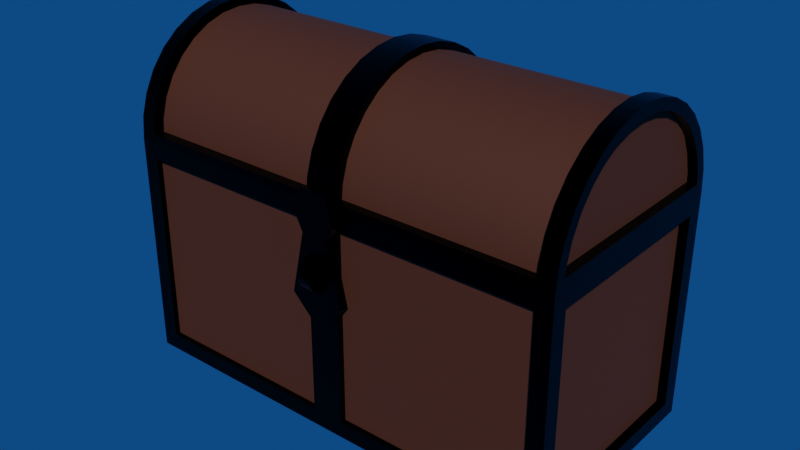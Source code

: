 # Source: Chester.blend  (saved by Blender 4.2.66; exported with 4.5.12 LTS)
import bpy
from mathutils import Matrix  # noqa: F401  (used for matrix-valued properties, if any)

bpy.ops.wm.read_factory_settings(use_empty=True)
scene = bpy.context.scene
scene.name = 'Scene'

# ---- collections
col_cameras = bpy.data.collections.new('Cameras'); scene.collection.children.link(col_cameras)
col_lighting = bpy.data.collections.new('Lighting'); scene.collection.children.link(col_lighting)
col_control = bpy.data.collections.new('Control'); scene.collection.children.link(col_control)
col_objects = bpy.data.collections.new('Objects'); scene.collection.children.link(col_objects)

# ---- materials (node trees are filled in below, after node groups)
mat_metal = bpy.data.materials.new('Metal')
mat_wood = bpy.data.materials.new('Wood')
mat_wood.diffuse_color = (0.2247, 0.03959, 0.004392, 1.0)

# ---- node groups
ng_smooth_by_angle = bpy.data.node_groups.new('Smooth by Angle', 'GeometryNodeTree')
_s = ng_smooth_by_angle.interface.new_socket(name='Mesh', in_out='OUTPUT', socket_type='NodeSocketGeometry')
_s = ng_smooth_by_angle.interface.new_socket(name='Mesh', in_out='INPUT', socket_type='NodeSocketGeometry')
_s = ng_smooth_by_angle.interface.new_socket(name='Angle', in_out='INPUT', socket_type='NodeSocketFloat')
_s.subtype = 'ANGLE'
_s.default_value = 0.5236
_s.min_value = 0.0
_s.max_value = 3.142
_s.description = 'Maximum face angle for smooth edges'
_s = ng_smooth_by_angle.interface.new_socket(name='Ignore Sharpness', in_out='INPUT', socket_type='NodeSocketBool')
_s.force_non_field = True
ng_smooth_by_angle.description = 'Set the sharpness of mesh edges based on the angle between the neighboring faces'
ng_smooth_by_angle.is_modifier = True
_N = ng_smooth_by_angle.nodes; _L = ng_smooth_by_angle.links
n0 = _N.new('GeometryNodeSetShadeSmooth'); n0.name = 'Set Shade Smooth'; n0.location = (120, -80)
n0.domain = 'EDGE'
n1 = _N.new('GeometryNodeSetShadeSmooth'); n1.name = 'Set Shade Smooth.001'; n1.location = (300, -80)
n2 = _N.new('NodeGroupOutput'); n2.name = 'Group Output'; n2.location = (480, -80)
n3 = _N.new('GeometryNodeInputMeshEdgeAngle'); n3.name = 'Edge Angle'; n3.location = (-440, -240)
n4 = _N.new('NodeGroupInput'); n4.name = 'Group Input'; n4.location = (-80, -80)
n5 = _N.new('GeometryNodeInputEdgeSmooth'); n5.name = 'Is Edge Smooth'; n5.location = (-260, -120)
n6 = _N.new('GeometryNodeInputShadeSmooth'); n6.name = 'Is Shade Smooth'; n6.location = (-440, -397)
n7 = _N.new('FunctionNodeCompare'); n7.name = 'Compare'; n7.location = (-260, -260)
n7.operation = 'LESS_EQUAL'
n7.inputs[6].default_value = (0.0, 0.0, 0.0, 0.0)
n7.inputs[7].default_value = (0.0, 0.0, 0.0, 0.0)
n8 = _N.new('FunctionNodeBooleanMath'); n8.name = 'Boolean Math.001'; n8.location = (-80, -260)
n9 = _N.new('NodeGroupInput'); n9.name = 'Group Input.001'; n9.location = (-440, -329)
n10 = _N.new('NodeGroupInput'); n10.name = 'Group Input.002'; n10.location = (-259, -189)
n11 = _N.new('FunctionNodeBooleanMath'); n11.name = 'Boolean Math'; n11.location = (-80, -149)
n11.operation = 'OR'
n12 = _N.new('FunctionNodeBooleanMath'); n12.name = 'Boolean Math.002'; n12.location = (-260, -380)
n12.operation = 'OR'
n13 = _N.new('NodeGroupInput'); n13.name = 'Group Input.003'; n13.location = (-440, -460)
_L.new(n3.outputs[0], n7.inputs[0])
_L.new(n1.outputs[0], n2.inputs[0])
_L.new(n9.outputs[1], n7.inputs[1])
_L.new(n7.outputs[0], n8.inputs[0])
_L.new(n4.outputs[0], n0.inputs[0])
_L.new(n0.outputs[0], n1.inputs[0])
_L.new(n8.outputs[0], n0.inputs[2])
_L.new(n10.outputs[2], n11.inputs[1])
_L.new(n5.outputs[0], n11.inputs[0])
_L.new(n11.outputs[0], n0.inputs[1])
_L.new(n13.outputs[2], n12.inputs[1])
_L.new(n6.outputs[0], n12.inputs[0])
_L.new(n12.outputs[0], n8.inputs[1])
n2.is_active_output = True

# ---- material node trees
mat_metal.use_nodes = True; mat_metal.node_tree.nodes.clear()
_N = mat_metal.node_tree.nodes; _L = mat_metal.node_tree.links
n0 = _N.new('ShaderNodeBsdfPrincipled'); n0.name = 'Principled BSDF'; n0.location = (10, 300)
n0.inputs[0].default_value = (0.0, 0.0, 0.0, 1.0)
n0.inputs[1].default_value = 1.0
n0.inputs[2].default_value = 0.374
n1 = _N.new('ShaderNodeOutputMaterial'); n1.name = 'Material Output'; n1.location = (300, 300)
_L.new(n0.outputs[0], n1.inputs[0])
n1.is_active_output = True
mat_wood.use_nodes = True; mat_wood.node_tree.nodes.clear()
_N = mat_wood.node_tree.nodes; _L = mat_wood.node_tree.links
n0 = _N.new('ShaderNodeBsdfPrincipled'); n0.name = 'Principled BSDF'; n0.location = (10, 300)
n0.inputs[0].default_value = (0.05318, 0.01004, 0.0, 1.0)
n0.inputs[2].default_value = 0.7992
n1 = _N.new('ShaderNodeOutputMaterial'); n1.name = 'Material Output'; n1.location = (300, 300)
_L.new(n0.outputs[0], n1.inputs[0])
n1.is_active_output = True

# ---- world
world_world = bpy.data.worlds.new('World'); scene.world = world_world
world_world.use_nodes = True; world_world.node_tree.nodes.clear()
_N = world_world.node_tree.nodes; _L = world_world.node_tree.links
n0 = _N.new('ShaderNodeOutputWorld'); n0.name = 'World Output'; n0.location = (300, 300)
n1 = _N.new('ShaderNodeBackground'); n1.name = 'Background'; n1.location = (10, 300)
n1.inputs[0].default_value = (0.003882, 0.05499, 0.1936, 1.0)
_L.new(n1.outputs[0], n0.inputs[0])
n0.is_active_output = True
world_world.color = (0.05088, 0.05088, 0.05088)
world_world.use_sun_shadow = False
world_world.sun_shadow_jitter_overblur = 0.0

# ---- meshes
me_plane = bpy.data.meshes.new('Plane')
me_plane.from_pydata([(-0.09051, -1.036, 0.9522), (0.09051, -1.036, 0.9522), (-0.06034, -1.036, 1.073), (0.06034, -1.036, 1.073), (-0.06034, -1.036, 0.8918), (-0.1207, -1.036, 0.6203), (-8.991e-09, -1.036, 0.4996), (0.1207, -1.036, 0.6203), (0.06034, -1.036, 0.8918), (-0.07844, -1.036, 0.8104), (0.07844, -1.036, 0.8104), (-0.1101, -1.036, 0.6678), (0.1101, -1.036, 0.6678), (0.02011, -1.036, 1.073), (-0.02011, -1.036, 1.073), (-0.03017, -1.036, 0.9522), (0.03017, -1.036, 0.9522), (-0.02011, -1.036, 0.8918), (0.02011, -1.036, 0.8918), (-0.04023, -1.036, 0.6203), (0.04023, -1.036, 0.6203), (-0.02615, -1.036, 0.8104), (0.02615, -1.036, 0.8104), (-0.03671, -1.036, 0.6678), (0.03671, -1.036, 0.6678), (-0.09051, -1.0, 0.9522), (0.09051, -1.0, 0.9522), (-0.06034, -1.0, 1.073), (0.06034, -1.0, 1.073), (-0.06034, -1.0, 0.8918), (-0.1207, -1.0, 0.6203), (-8.991e-09, -1.0, 0.4996), (0.1207, -1.0, 0.6203), (0.06034, -1.0, 0.8918), (-0.07844, -1.0, 0.8104), (0.07844, -1.0, 0.8104), (-0.1101, -1.0, 0.6678), (0.1101, -1.0, 0.6678), (0.02011, -1.0, 1.073), (-0.02011, -1.0, 1.073), (-0.03017, -1.0, 0.9522), (0.03017, -1.0, 0.9522), (-0.02011, -1.0, 0.8918), (0.02011, -1.0, 0.8918), (-0.04023, -1.0, 0.6203), (0.04023, -1.0, 0.6203), (-0.02615, -1.0, 0.8104), (0.02615, -1.0, 0.8104), (-0.03671, -1.0, 0.6678), (0.03671, -1.0, 0.6678), (-1.0, -1.0, 2.822e-08), (-1.0, -1.0, 1.0), (-1.0, -2.22e-16, 2.22e-16), (-1.0, 2.822e-08, 1.0), (1.0, -1.0, 2.822e-08), (1.0, -1.0, 1.0), (1.0, 2.22e-16, -2.22e-16), (1.0, 2.822e-08, 1.0), (3.194e-23, 7.093e-39, -7.093e-39), (3.697e-23, 2.822e-08, 1.0), (3.97e-23, -1.0, 2.822e-08), (2.647e-23, -1.0, 1.0), (-1.0, -0.9272, 0.0728), (-1.0, -0.9272, 0.9272), (-1.0, -0.0728, 0.9272), (-1.0, -0.0728, 0.0728), (0.0728, -3.182e-09, 0.0728), (0.0728, 3.14e-08, 0.9272), (0.9272, 3.14e-08, 0.9272), (0.9272, -3.182e-09, 0.0728), (1.0, -0.0728, 0.0728), (1.0, -0.0728, 0.9272), (1.0, -0.9272, 0.9272), (1.0, -0.9272, 0.0728), (-0.0728, -1.0, 0.0728), (-0.0728, -1.0, 0.9272), (-0.9272, -1.0, 0.9272), (-0.9272, -1.0, 0.0728), (0.9272, -1.0, 0.0728), (0.9272, -1.0, 0.9272), (0.0728, -1.0, 0.9272), (0.0728, -1.0, 0.0728), (-0.9272, -3.182e-09, 0.0728), (-0.9272, 3.14e-08, 0.9272), (-0.0728, 3.14e-08, 0.9272), (-0.0728, -3.182e-09, 0.0728), (-0.0728, -0.975, 0.9272), (-0.0728, -0.975, 0.0728), (-0.9272, -0.975, 0.0728), (-0.9272, -0.975, 0.9272), (0.9272, -0.975, 0.9272), (0.9272, -0.975, 0.0728), (0.0728, -0.975, 0.0728), (0.0728, -0.975, 0.9272), (0.0728, -0.04, 0.9272), (0.0728, -0.04, 0.0728), (0.9272, -0.04, 0.0728), (0.9272, -0.04, 0.9272), (-0.9272, -0.04, 0.9272), (-0.9272, -0.04, 0.0728), (-0.0728, -0.04, 0.0728), (-0.0728, -0.04, 0.9272), (0.96, -0.0728, 0.9272), (0.96, -0.0728, 0.0728), (0.96, -0.9272, 0.0728), (0.96, -0.9272, 0.9272), (-0.95, -0.9272, 0.0728), (-0.95, -0.9272, 0.9272), (-0.95, -0.0728, 0.0728), (-0.95, -0.0728, 0.9272), (-0.9296, -0.003449, 1.035), (0.9277, -0.003544, 1.036), (-0.9296, -0.9966, 1.035), (0.9277, -0.9965, 1.036), (-0.9296, -0.9904, 1.098), (0.9277, -0.9904, 1.098), (-0.9296, -0.9619, 1.191), (0.9277, -0.9619, 1.191), (-0.9296, -0.9157, 1.278), (0.9277, -0.9157, 1.278), (-0.9296, -0.8536, 1.354), (0.9277, -0.8536, 1.354), (-0.9296, -0.7778, 1.416), (0.9277, -0.7778, 1.416), (-0.9296, -0.6913, 1.462), (0.9277, -0.6913, 1.462), (-0.9296, -0.5975, 1.49), (0.9277, -0.5975, 1.49), (-0.9296, -0.5, 1.5), (0.9277, -0.5, 1.5), (-0.9296, -0.4025, 1.49), (0.9277, -0.4025, 1.49), (-0.9296, -0.3087, 1.462), (0.9277, -0.3087, 1.462), (-0.9296, -0.2222, 1.416), (0.9277, -0.2222, 1.416), (-0.9296, -0.1464, 1.354), (0.9277, -0.1464, 1.354), (-0.9296, -0.08427, 1.278), (0.9277, -0.08427, 1.278), (-0.9296, -0.03806, 1.191), (0.9277, -0.03806, 1.191), (-0.9296, -0.009607, 1.098), (0.9277, -0.009607, 1.098), (-1.0, -0.05139, 1.047), (-1.0, -0.9486, 1.047), (-1.0, -0.9445, 1.088), (-1.0, -0.9187, 1.173), (-1.0, -0.8768, 1.252), (-1.0, -0.8205, 1.32), (-1.0, -0.7518, 1.377), (-1.0, -0.6734, 1.419), (-1.0, -0.5884, 1.444), (-1.0, -0.5, 1.453), (-1.0, -0.4116, 1.444), (-1.0, -0.3266, 1.419), (-1.0, -0.2482, 1.377), (-1.0, -0.1795, 1.32), (-1.0, -0.1232, 1.252), (-1.0, -0.0813, 1.173), (-1.0, -0.05551, 1.088), (1.0, -0.9486, 1.047), (1.0, -0.05139, 1.047), (1.0, -0.05551, 1.088), (1.0, -0.0813, 1.173), (1.0, -0.1232, 1.252), (1.0, -0.1795, 1.32), (1.0, -0.2482, 1.377), (1.0, -0.3266, 1.419), (1.0, -0.4116, 1.444), (1.0, -0.5, 1.453), (1.0, -0.5884, 1.444), (1.0, -0.6734, 1.419), (1.0, -0.7518, 1.377), (1.0, -0.8205, 1.32), (1.0, -0.8768, 1.252), (1.0, -0.9187, 1.173), (1.0, -0.9445, 1.088), (0.96, -0.05139, 1.047), (0.96, -0.9486, 1.047), (0.96, -0.9445, 1.088), (0.96, -0.05551, 1.088), (0.96, -0.0813, 1.173), (0.96, -0.1232, 1.252), (0.96, -0.1795, 1.32), (0.96, -0.2482, 1.377), (0.96, -0.3266, 1.419), (0.96, -0.4116, 1.444), (0.96, -0.5, 1.453), (0.96, -0.5884, 1.444), (0.96, -0.6734, 1.419), (0.96, -0.7518, 1.377), (0.96, -0.8205, 1.32), (0.96, -0.8768, 1.252), (0.96, -0.9187, 1.173), (-0.95, -0.05139, 1.047), (-0.95, -0.9486, 1.047), (-0.95, -0.05551, 1.088), (-0.95, -0.9445, 1.088), (-0.95, -0.9187, 1.173), (-0.95, -0.8768, 1.252), (-0.95, -0.8205, 1.32), (-0.95, -0.7518, 1.377), (-0.95, -0.6734, 1.419), (-0.95, -0.5884, 1.444), (-0.95, -0.5, 1.453), (-0.95, -0.4116, 1.444), (-0.95, -0.3266, 1.419), (-0.95, -0.2482, 1.377), (-0.95, -0.1795, 1.32), (-0.95, -0.1232, 1.252), (-0.95, -0.0813, 1.173), (-0.07037, -0.003449, 1.035), (-0.07037, -0.9966, 1.035), (4.69e-08, -0.9904, 1.098), (2.481e-08, -0.9619, 1.191), (1.771e-09, -0.9157, 1.278), (-2.134e-08, -0.8536, 1.354), (-4.362e-08, -0.7778, 1.416), (-6.423e-08, -0.6913, 1.462), (-8.238e-08, -0.5975, 1.49), (-9.735e-08, -0.5, 1.5), (-1.086e-07, -0.4025, 1.49), (-1.157e-07, -0.3087, 1.462), (-1.183e-07, -0.2222, 1.416), (-1.163e-07, -0.1464, 1.354), (-1.099e-07, -0.08427, 1.278), (-9.932e-08, -0.03806, 1.191), (-8.488e-08, -0.009607, 1.098), (0.07231, -0.9965, 1.036), (-1.0, -1.0, 1.0), (-1.0, -0.9904, 1.098), (-1.0, -0.9619, 1.191), (-1.0, -0.9157, 1.278), (-1.0, -0.8536, 1.354), (-1.0, -0.7778, 1.416), (-1.0, -0.6913, 1.462), (-1.0, -0.5975, 1.49), (-1.0, -0.5, 1.5), (-1.0, -0.4025, 1.49), (-1.0, -0.3087, 1.462), (-1.0, -0.2222, 1.416), (-1.0, -0.1464, 1.354), (-1.0, -0.08427, 1.278), (-1.0, -0.03806, 1.191), (-1.0, -0.009607, 1.098), (-1.0, -1.156e-07, 1.0), (0.07231, -0.003544, 1.036), (-0.07037, -0.009607, 1.098), (-0.07037, -0.03806, 1.191), (-0.07037, -0.08427, 1.278), (-0.07037, -0.1464, 1.354), (-0.07037, -0.2222, 1.416), (-0.07037, -0.3087, 1.462), (-0.07037, -0.4025, 1.49), (-0.07037, -0.5, 1.5), (-0.07037, -0.5975, 1.49), (-0.07037, -0.6913, 1.462), (-0.07037, -0.7778, 1.416), (-0.07037, -0.8536, 1.354), (-0.07037, -0.9157, 1.278), (-0.07037, -0.9619, 1.191), (-0.07037, -0.9904, 1.098), (-0.07817, -0.9489, 1.094), (-0.9218, -0.9489, 1.094), (-0.07817, -0.9229, 1.18), (-0.9218, -0.9229, 1.18), (-0.07817, -0.8806, 1.259), (-0.9218, -0.8806, 1.259), (-0.07817, -0.8236, 1.328), (-0.9218, -0.8236, 1.328), (-0.07817, -0.7543, 1.385), (-0.9218, -0.7543, 1.385), (-0.07817, -0.6752, 1.428), (-0.9218, -0.6752, 1.428), (-0.07817, -0.5893, 1.454), (-0.9218, -0.5893, 1.454), (-0.07817, -0.5, 1.462), (-0.9218, -0.5, 1.462), (-0.07817, -0.4107, 1.454), (-0.9218, -0.4107, 1.454), (-0.07817, -0.3248, 1.428), (-0.9218, -0.3248, 1.428), (-0.07817, -0.2457, 1.385), (-0.9218, -0.2457, 1.385), (-0.07817, -0.1764, 1.328), (-0.9218, -0.1764, 1.328), (-0.07817, -0.1194, 1.259), (-0.9218, -0.1194, 1.259), (-0.07817, -0.07715, 1.18), (-0.9218, -0.07715, 1.18), (-0.07817, -0.0511, 1.094), (-0.9218, -0.0511, 1.094), (-0.07817, -0.9545, 1.037), (-0.9218, -0.9545, 1.037), (-0.9218, -0.04546, 1.037), (-0.07817, -0.04546, 1.037), (-6.718e-08, 2.822e-08, 1.0), (1.0, 1.721e-07, 1.0), (1.0, -0.9904, 1.098), (1.0, -1.0, 1.0), (1.0, -0.9619, 1.191), (1.0, -0.9157, 1.278), (1.0, -0.8536, 1.354), (1.0, -0.7778, 1.416), (1.0, -0.6913, 1.462), (1.0, -0.5975, 1.49), (1.0, -0.5, 1.5), (1.0, -0.4025, 1.49), (1.0, -0.3087, 1.462), (1.0, -0.2222, 1.416), (1.0, -0.1464, 1.354), (1.0, -0.08427, 1.278), (1.0, -0.03806, 1.191), (1.0, -0.009607, 1.098), (6.718e-08, -1.0, 1.0), (0.07231, -0.009607, 1.098), (0.07231, -0.03806, 1.191), (0.07231, -0.08427, 1.278), (0.07231, -0.1464, 1.354), (0.07231, -0.2222, 1.416), (0.07231, -0.3087, 1.462), (0.07231, -0.4025, 1.49), (0.07231, -0.5, 1.5), (0.07231, -0.5975, 1.49), (0.07231, -0.6913, 1.462), (0.07231, -0.7778, 1.416), (0.07231, -0.8536, 1.354), (0.07231, -0.9157, 1.278), (0.07231, -0.9619, 1.191), (0.07231, -0.9904, 1.098), (0.9277, -0.9552, 1.095), (0.07231, -0.9552, 1.095), (0.9277, -0.9288, 1.182), (0.07231, -0.9288, 1.182), (0.9277, -0.8859, 1.262), (0.07231, -0.8859, 1.262), (0.9277, -0.8282, 1.332), (0.07231, -0.8282, 1.332), (0.9277, -0.7579, 1.39), (0.07231, -0.7579, 1.39), (0.9277, -0.6776, 1.433), (0.07231, -0.6776, 1.433), (0.9277, -0.5905, 1.459), (0.07231, -0.5905, 1.459), (0.9277, -0.5, 1.468), (0.07231, -0.5, 1.468), (0.9277, -0.4095, 1.459), (0.07231, -0.4095, 1.459), (0.9277, -0.3224, 1.433), (0.07231, -0.3224, 1.433), (0.9277, -0.2421, 1.39), (0.07231, -0.2421, 1.39), (0.9277, -0.1718, 1.332), (0.07231, -0.1718, 1.332), (0.9277, -0.1141, 1.262), (0.07231, -0.1141, 1.262), (0.9277, -0.0712, 1.182), (0.07231, -0.0712, 1.182), (0.9277, -0.04479, 1.095), (0.07231, -0.04479, 1.095), (0.07231, -0.03916, 1.037), (0.9277, -0.03916, 1.037), (0.9277, -0.9608, 1.037), (0.07231, -0.9608, 1.037), (-0.028, -1.03, 0.81), (0.028, -1.03, 0.81), (-0.028, -1.016, 0.8087), (0.028, -1.016, 0.8087), (-0.028, -1.003, 0.8047), (0.028, -1.003, 0.8047), (-0.028, -0.9911, 0.7982), (0.028, -0.9911, 0.7982), (-0.028, -0.9805, 0.7895), (0.028, -0.9805, 0.7895), (-0.028, -0.9718, 0.7789), (0.028, -0.9718, 0.7789), (-0.028, -0.9653, 0.7668), (0.028, -0.9653, 0.7668), (-0.028, -0.9613, 0.7537), (0.028, -0.9613, 0.7537), (-0.028, -0.96, 0.74), (0.028, -0.96, 0.74), (-0.028, -0.9613, 0.7263), (0.028, -0.9613, 0.7263), (-0.028, -0.9653, 0.7132), (0.028, -0.9653, 0.7132), (-0.028, -0.9718, 0.7011), (0.028, -0.9718, 0.7011), (-0.028, -0.9805, 0.6905), (0.028, -0.9805, 0.6905), (-0.028, -0.9911, 0.6818), (0.028, -0.9911, 0.6818), (-0.028, -1.003, 0.6753), (0.028, -1.003, 0.6753), (-0.028, -1.016, 0.6713), (0.028, -1.016, 0.6713), (-0.028, -1.03, 0.67), (0.028, -1.03, 0.67), (-0.028, -1.044, 0.6713), (0.028, -1.044, 0.6713), (-0.028, -1.057, 0.6753), (0.028, -1.057, 0.6753), (-0.028, -1.069, 0.6818), (0.028, -1.069, 0.6818), (-0.028, -1.079, 0.6905), (0.028, -1.079, 0.6905), (-0.028, -1.088, 0.7011), (0.028, -1.088, 0.7011), (-0.028, -1.095, 0.7132), (0.028, -1.095, 0.7132), (-0.028, -1.099, 0.7263), (0.028, -1.099, 0.7263), (-0.028, -1.1, 0.74), (0.028, -1.1, 0.74), (-0.028, -1.099, 0.7537), (0.028, -1.099, 0.7537), (-0.028, -1.095, 0.7668), (0.028, -1.095, 0.7668), (-0.028, -1.088, 0.7789), (0.028, -1.088, 0.7789), (-0.028, -1.079, 0.7895), (0.028, -1.079, 0.7895), (-0.028, -1.069, 0.7982), (0.028, -1.069, 0.7982), (-0.028, -1.057, 0.8047), (0.028, -1.057, 0.8047), (-0.028, -1.044, 0.8087), (0.028, -1.044, 0.8087)], [], [(13, 16, 1, 3), (18, 8, 1, 16), (24, 20, 7, 12), (6, 7, 20, 19, 5), (18, 22, 10, 8), (22, 24, 12, 10), (9, 11, 23, 21), (4, 9, 21, 17), (17, 21, 22, 18), (11, 5, 19, 23), (23, 19, 20, 24), (4, 17, 15, 0), (17, 18, 16, 15), (2, 0, 15, 14), (14, 15, 16, 13), (38, 28, 26, 41), (43, 41, 26, 33), (49, 37, 32, 45), (31, 30, 44, 45, 32), (43, 33, 35, 47), (47, 35, 37, 49), (34, 46, 48, 36), (29, 42, 46, 34), (42, 43, 47, 46), (36, 48, 44, 30), (48, 49, 45, 44), (29, 25, 40, 42), (42, 40, 41, 43), (27, 39, 40, 25), (39, 38, 41, 40), (0, 2, 27, 25), (4, 0, 25, 29), (3, 1, 26, 28), (2, 14, 39, 27), (5, 11, 36, 30), (6, 5, 30, 31), (7, 6, 31, 32), (8, 10, 35, 33), (1, 8, 33, 26), (9, 4, 29, 34), (10, 12, 37, 35), (11, 9, 34, 36), (12, 7, 32, 37), (13, 3, 28, 38), (14, 13, 38, 39), (22, 21, 46, 47), (23, 24, 49, 48), (21, 23, 48, 46), (24, 22, 47, 49), (63, 64, 109, 107), (66, 67, 94, 95), (72, 73, 104, 105), (80, 81, 92, 93), (58, 56, 54, 60), (59, 53, 51, 61), (57, 59, 61, 55), (52, 58, 60, 50), (75, 76, 89, 86), (85, 82, 99, 100), (50, 51, 63, 62), (51, 53, 64, 63), (53, 52, 65, 64), (52, 50, 62, 65), (58, 59, 67, 66), (59, 57, 68, 67), (57, 56, 69, 68), (56, 58, 66, 69), (56, 57, 71, 70), (57, 55, 72, 71), (55, 54, 73, 72), (54, 56, 70, 73), (60, 61, 75, 74), (61, 51, 76, 75), (51, 50, 77, 76), (50, 60, 74, 77), (54, 55, 79, 78), (55, 61, 80, 79), (61, 60, 81, 80), (60, 54, 78, 81), (52, 53, 83, 82), (53, 59, 84, 83), (59, 58, 85, 84), (58, 52, 82, 85), (87, 86, 89, 88), (91, 90, 93, 92), (74, 75, 86, 87), (81, 78, 91, 92), (76, 77, 88, 89), (77, 74, 87, 88), (79, 80, 93, 90), (78, 79, 90, 91), (95, 94, 97, 96), (99, 98, 101, 100), (68, 69, 96, 97), (83, 84, 101, 98), (69, 66, 95, 96), (82, 83, 98, 99), (84, 85, 100, 101), (67, 68, 97, 94), (103, 102, 105, 104), (73, 70, 103, 104), (71, 72, 105, 102), (70, 71, 102, 103), (106, 107, 109, 108), (62, 63, 107, 106), (64, 65, 108, 109), (65, 62, 106, 108), (297, 298, 300, 315), (322, 323, 346, 348), (133, 135, 351, 349), (321, 322, 348, 350), (131, 133, 349, 347), (320, 321, 350, 352), (129, 131, 347, 345), (319, 320, 352, 354), (127, 129, 345, 343), (318, 319, 354, 356), (125, 127, 343, 341), (317, 318, 356, 358), (330, 229, 364, 332), (123, 125, 341, 339), (316, 317, 358, 360), (329, 330, 332, 334), (121, 123, 339, 337), (157, 158, 210, 209), (162, 163, 181, 178), (246, 230, 145, 144), (230, 231, 146, 145), (231, 232, 147, 146), (232, 233, 148, 147), (233, 234, 149, 148), (234, 235, 150, 149), (235, 236, 151, 150), (236, 237, 152, 151), (237, 238, 153, 152), (238, 239, 154, 153), (239, 240, 155, 154), (240, 241, 156, 155), (241, 242, 157, 156), (242, 243, 158, 157), (243, 244, 159, 158), (244, 245, 160, 159), (245, 246, 144, 160), (300, 298, 162, 161), (298, 314, 163, 162), (314, 313, 164, 163), (313, 312, 165, 164), (312, 311, 166, 165), (311, 310, 167, 166), (310, 309, 168, 167), (309, 308, 169, 168), (308, 307, 170, 169), (307, 306, 171, 170), (306, 305, 172, 171), (305, 304, 173, 172), (304, 303, 174, 173), (303, 302, 175, 174), (302, 301, 176, 175), (301, 299, 177, 176), (299, 300, 161, 177), (179, 178, 181, 182, 183, 184, 185, 186, 187, 188, 189, 190, 191, 192, 193, 194, 180), (170, 171, 189, 188), (163, 164, 182, 181), (171, 172, 190, 189), (164, 165, 183, 182), (172, 173, 191, 190), (165, 166, 184, 183), (173, 174, 192, 191), (166, 167, 185, 184), (174, 175, 193, 192), (167, 168, 186, 185), (161, 162, 178, 179), (175, 176, 194, 193), (168, 169, 187, 186), (177, 161, 179, 180), (176, 177, 180, 194), (169, 170, 188, 187), (195, 196, 198, 199, 200, 201, 202, 203, 204, 205, 206, 207, 208, 209, 210, 211, 197), (150, 151, 203, 202), (144, 145, 196, 195), (158, 159, 211, 210), (151, 152, 204, 203), (160, 144, 195, 197), (159, 160, 197, 211), (152, 153, 205, 204), (145, 146, 198, 196), (153, 154, 206, 205), (146, 147, 199, 198), (154, 155, 207, 206), (147, 148, 200, 199), (155, 156, 208, 207), (148, 149, 201, 200), (156, 157, 209, 208), (149, 150, 202, 201), (254, 253, 281, 279), (132, 130, 280, 282), (253, 252, 283, 281), (130, 128, 278, 280), (252, 251, 285, 283), (128, 126, 276, 278), (251, 250, 287, 285), (126, 124, 274, 276), (250, 249, 289, 287), (213, 262, 263, 293), (124, 122, 272, 274), (249, 248, 291, 289), (262, 261, 265, 263), (122, 120, 270, 272), (248, 212, 296, 291), (261, 260, 267, 265), (246, 297, 315, 230), (213, 112, 230, 315), (112, 114, 231, 230), (114, 116, 232, 231), (116, 118, 233, 232), (118, 120, 234, 233), (120, 122, 235, 234), (122, 124, 236, 235), (124, 126, 237, 236), (126, 128, 238, 237), (128, 130, 239, 238), (130, 132, 240, 239), (132, 134, 241, 240), (134, 136, 242, 241), (136, 138, 243, 242), (138, 140, 244, 243), (140, 142, 245, 244), (142, 110, 246, 245), (110, 212, 297, 246), (212, 248, 228, 297), (248, 249, 227, 228), (249, 250, 226, 227), (250, 251, 225, 226), (251, 252, 224, 225), (252, 253, 223, 224), (253, 254, 222, 223), (254, 255, 221, 222), (255, 256, 220, 221), (256, 257, 219, 220), (257, 258, 218, 219), (258, 259, 217, 218), (259, 260, 216, 217), (260, 261, 215, 216), (261, 262, 214, 215), (262, 213, 315, 214), (292, 291, 296, 295), (290, 289, 291, 292), (288, 287, 289, 290), (286, 285, 287, 288), (284, 283, 285, 286), (282, 281, 283, 284), (280, 279, 281, 282), (278, 277, 279, 280), (276, 275, 277, 278), (274, 273, 275, 276), (272, 271, 273, 274), (270, 269, 271, 272), (268, 267, 269, 270), (266, 265, 267, 268), (264, 263, 265, 266), (294, 293, 263, 264), (134, 132, 282, 284), (255, 254, 279, 277), (136, 134, 284, 286), (256, 255, 277, 275), (138, 136, 286, 288), (112, 213, 293, 294), (257, 256, 275, 273), (140, 138, 288, 290), (114, 112, 294, 264), (258, 257, 273, 271), (142, 140, 290, 292), (116, 114, 264, 266), (259, 258, 271, 269), (110, 142, 292, 295), (118, 116, 266, 268), (260, 259, 269, 267), (212, 110, 295, 296), (120, 118, 268, 270), (247, 111, 298, 297), (115, 113, 300, 299), (117, 115, 299, 301), (119, 117, 301, 302), (121, 119, 302, 303), (123, 121, 303, 304), (125, 123, 304, 305), (127, 125, 305, 306), (129, 127, 306, 307), (131, 129, 307, 308), (133, 131, 308, 309), (135, 133, 309, 310), (137, 135, 310, 311), (139, 137, 311, 312), (141, 139, 312, 313), (143, 141, 313, 314), (111, 143, 314, 298), (113, 229, 315, 300), (316, 247, 297, 228), (317, 316, 228, 227), (318, 317, 227, 226), (319, 318, 226, 225), (320, 319, 225, 224), (321, 320, 224, 223), (322, 321, 223, 222), (323, 322, 222, 221), (324, 323, 221, 220), (325, 324, 220, 219), (326, 325, 219, 218), (327, 326, 218, 217), (328, 327, 217, 216), (329, 328, 216, 215), (330, 329, 215, 214), (229, 330, 214, 315), (364, 363, 331, 332), (332, 331, 333, 334), (334, 333, 335, 336), (336, 335, 337, 338), (338, 337, 339, 340), (340, 339, 341, 342), (342, 341, 343, 344), (344, 343, 345, 346), (346, 345, 347, 348), (348, 347, 349, 350), (350, 349, 351, 352), (352, 351, 353, 354), (354, 353, 355, 356), (356, 355, 357, 358), (358, 357, 359, 360), (360, 359, 362, 361), (135, 137, 353, 351), (323, 324, 344, 346), (137, 139, 355, 353), (111, 247, 361, 362), (324, 325, 342, 344), (139, 141, 357, 355), (113, 115, 331, 363), (325, 326, 340, 342), (141, 143, 359, 357), (115, 117, 333, 331), (326, 327, 338, 340), (143, 111, 362, 359), (117, 119, 335, 333), (327, 328, 336, 338), (229, 113, 363, 364), (119, 121, 337, 335), (328, 329, 334, 336), (247, 316, 360, 361), (365, 366, 368, 367), (367, 368, 370, 369), (369, 370, 372, 371), (371, 372, 374, 373), (373, 374, 376, 375), (375, 376, 378, 377), (377, 378, 380, 379), (379, 380, 382, 381), (381, 382, 384, 383), (383, 384, 386, 385), (385, 386, 388, 387), (387, 388, 390, 389), (389, 390, 392, 391), (391, 392, 394, 393), (393, 394, 396, 395), (395, 396, 398, 397), (397, 398, 400, 399), (399, 400, 402, 401), (401, 402, 404, 403), (403, 404, 406, 405), (405, 406, 408, 407), (407, 408, 410, 409), (409, 410, 412, 411), (411, 412, 414, 413), (413, 414, 416, 415), (415, 416, 418, 417), (417, 418, 420, 419), (419, 420, 422, 421), (421, 422, 424, 423), (423, 424, 426, 425), (368, 366, 428, 426, 424, 422, 420, 418, 416, 414, 412, 410, 408, 406, 404, 402, 400, 398, 396, 394, 392, 390, 388, 386, 384, 382, 380, 378, 376, 374, 372, 370), (425, 426, 428, 427), (427, 428, 366, 365), (365, 367, 369, 371, 373, 375, 377, 379, 381, 383, 385, 387, 389, 391, 393, 395, 397, 399, 401, 403, 405, 407, 409, 411, 413, 415, 417, 419, 421, 423, 425, 427)])
me_plane.polygons.foreach_set('use_smooth', [True] * 381)
me_plane.polygons.foreach_set('material_index', [0, 0, 0, 0, 0, 0, 0, 0, 0, 0, 0, 0, 0, 0, 0, 0, 0, 0, 0, 0, 0, 0, 0, 0, 0, 0, 0, 0, 0, 0, 0, 0, 0, 0, 0, 0, 0, 0, 0, 0, 0, 0, 0, 0, 0, 0, 0, 0, 0, 0, 0, 0, 0, 0, 0, 0, 0, 0, 0, 0, 0, 0, 0, 0, 0, 0, 0, 0, 0, 0, 0, 0, 0, 0, 0, 0, 0, 0, 0, 0, 0, 0, 0, 1, 1, 0, 0, 0, 0, 0, 0, 1, 1, 0, 0, 0, 0, 0, 0, 1, 0, 0, 0, 1, 0, 0, 0, 0, 0, 0, 0, 0, 0, 0, 0, 0, 0, 0, 0, 0, 0, 0, 0, 0, 0, 0, 0, 0, 0, 0, 0, 0, 0, 0, 0, 0, 0, 0, 0, 0, 0, 0, 0, 0, 0, 0, 0, 0, 0, 0, 0, 0, 0, 0, 0, 0, 0, 0, 0, 0, 1, 0, 0, 0, 0, 0, 0, 0, 0, 0, 0, 0, 0, 0, 0, 0, 0, 1, 0, 0, 0, 0, 0, 0, 0, 0, 0, 0, 0, 0, 0, 0, 0, 0, 0, 0, 0, 0, 0, 0, 0, 0, 0, 0, 0, 0, 0, 0, 0, 0, 0, 0, 0, 0, 0, 0, 0, 0, 0, 0, 0, 0, 0, 0, 0, 0, 0, 0, 0, 0, 0, 0, 0, 0, 0, 0, 0, 0, 0, 0, 0, 0, 0, 0, 0, 1, 1, 1, 1, 1, 1, 1, 1, 1, 1, 1, 1, 1, 1, 1, 1, 0, 0, 0, 0, 0, 0, 0, 0, 0, 0, 0, 0, 0, 0, 0, 0, 0, 0, 0, 0, 0, 0, 0, 0, 0, 0, 0, 0, 0, 0, 0, 0, 0, 0, 0, 0, 0, 0, 0, 0, 0, 0, 0, 0, 0, 0, 0, 0, 0, 0, 0, 0, 1, 1, 1, 1, 1, 1, 1, 1, 1, 1, 1, 1, 1, 1, 1, 1, 0, 0, 0, 0, 0, 0, 0, 0, 0, 0, 0, 0, 0, 0, 0, 0, 0, 0, 0, 0, 0, 0, 0, 0, 0, 0, 0, 0, 0, 0, 0, 0, 0, 0, 0, 0, 0, 0, 0, 0, 0, 0, 0, 0, 0, 0, 0, 0, 0, 0, 0, 0])
_uv = me_plane.uv_layers.new(name='UVMap')
_uv.uv.foreach_set('vector', [0.0, 0.0, 0.0, 0.0, 0.0, 0.0, 0.0, 0.0, 0.0, 0.0, 0.0, 0.0, 0.0, 0.0, 0.0, 0.0, 0.0, 0.0, 0.0, 0.0, 0.0, 0.0, 0.0, 0.0, 0.0, 0.0, 0.0, 0.0, 0.0, 0.0, 0.0, 0.0, 0.0, 0.0, 0.0, 0.0, 0.0, 0.0, 0.0, 0.0, 0.0, 0.0, 0.0, 0.0, 0.0, 0.0, 0.0, 0.0, 0.0, 0.0, 0.0, 0.0, 0.0, 0.0, 0.0, 0.0, 0.0, 0.0, 0.0, 0.0, 0.0, 0.0, 0.0, 0.0, 0.0, 0.0, 0.0, 0.0, 0.0, 0.0, 0.0, 0.0, 0.0, 0.0, 0.0, 0.0, 0.0, 0.0, 0.0, 0.0, 0.0, 0.0, 0.0, 0.0, 0.0, 0.0, 0.0, 0.0, 0.0, 0.0, 0.0, 0.0, 0.0, 0.0, 0.0, 0.0, 0.0, 0.0, 0.0, 0.0, 0.0, 0.0, 0.0, 0.0, 0.0, 0.0, 0.0, 0.0, 0.0, 0.0, 0.0, 0.0, 0.0, 0.0, 0.0, 0.0, 0.0, 0.0, 0.0, 0.0, 0.0, 0.0, 0.0, 0.0, 0.0, 0.0, 0.0, 0.0, 0.0, 0.0, 0.0, 0.0, 0.0, 0.0, 0.0, 0.0, 0.0, 0.0, 0.0, 0.0, 0.0, 0.0, 0.0, 0.0, 0.0, 0.0, 0.0, 0.0, 0.0, 0.0, 0.0, 0.0, 0.0, 0.0, 0.0, 0.0, 0.0, 0.0, 0.0, 0.0, 0.0, 0.0, 0.0, 0.0, 0.0, 0.0, 0.0, 0.0, 0.0, 0.0, 0.0, 0.0, 0.0, 0.0, 0.0, 0.0, 0.0, 0.0, 0.0, 0.0, 0.0, 0.0, 0.0, 0.0, 0.0, 0.0, 0.0, 0.0, 0.0, 0.0, 0.0, 0.0, 0.0, 0.0, 0.0, 0.0, 0.0, 0.0, 0.0, 0.0, 0.0, 0.0, 0.0, 0.0, 0.0, 0.0, 0.0, 0.0, 0.0, 0.0, 0.0, 0.0, 0.0, 0.0, 0.0, 0.0, 0.0, 0.0, 0.0, 0.0, 0.0, 0.0, 0.0, 0.0, 0.0, 0.0, 0.0, 0.0, 0.0, 0.0, 0.0, 0.0, 0.0, 0.0, 0.0, 0.0, 0.0, 0.0, 0.0, 0.0, 0.0, 0.0, 0.0, 0.0, 0.0, 0.0, 0.0, 0.0, 0.0, 0.0, 0.0, 0.0, 0.0, 0.0, 0.0, 0.0, 0.0, 0.0, 0.0, 0.0, 0.0, 0.0, 0.0, 0.0, 0.0, 0.0, 0.0, 0.0, 0.0, 0.0, 0.0, 0.0, 0.0, 0.0, 0.0, 0.0, 0.0, 0.0, 0.0, 0.0, 0.0, 0.0, 0.0, 0.0, 0.0, 0.0, 0.0, 0.0, 0.0, 0.0, 0.0, 0.0, 0.0, 0.0, 0.0, 0.0, 0.0, 0.0, 0.0, 0.0, 0.0, 0.0, 0.0, 0.0, 0.0, 0.0, 0.0, 0.0, 0.0, 0.0, 0.0, 0.0, 0.0, 0.0, 0.0, 0.0, 0.0, 0.0, 0.0, 0.0, 0.0, 0.0, 0.0, 0.0, 0.0, 0.0, 0.0, 0.0, 0.0, 0.0, 0.0, 0.0, 0.0, 0.0, 0.0, 0.0, 0.0, 0.0, 0.0, 0.0, 0.0, 0.0, 0.0, 0.0, 0.0, 0.0, 0.0, 0.0, 0.0, 0.0, 0.0, 0.0, 0.0, 0.0, 0.0, 0.0, 0.0, 0.0, 0.0, 0.0, 0.0, 0.0, 0.0, 0.0, 0.0, 0.0, 0.0, 0.0, 0.0, 0.0, 0.0, 0.0, 0.0, 0.0, 0.0, 0.0, 0.0, 0.0, 0.0, 0.0, 0.0, 0.0, 0.0, 0.0, 0.0, 0.0, 0.0, 0.0, 0.0, 0.0, 0.0, 0.0, 0.0, 0.0, 0.0, 0.0, 0.6068, 0.0182, 0.6068, 0.2318, 0.6068, 0.2318, 0.6068, 0.0182, 0.3932, 0.3841, 0.6068, 0.3841, 0.6068, 0.3841, 0.3932, 0.3841, 0.6068, 0.7318, 0.3932, 0.7318, 0.3932, 0.7318, 0.6068, 0.7318, 0.6068, 0.8659, 0.3932, 0.8659, 0.3932, 0.8659, 0.6068, 0.8659, 0.25, 0.5, 0.375, 0.5, 0.375, 0.75, 0.25, 0.75, 0.75, 0.5, 0.875, 0.5, 0.875, 0.75, 0.75, 0.75, 0.625, 0.5, 0.75, 0.5, 0.75, 0.75, 0.625, 0.75, 0.125, 0.5, 0.25, 0.5, 0.25, 0.75, 0.125, 0.75, 0.6068, 0.8841, 0.6068, 0.9909, 0.6068, 0.9909, 0.6068, 0.8841, 0.3932, 0.3659, 0.3932, 0.2591, 0.3932, 0.2591, 0.3932, 0.3659, 0.375, 0.0, 0.625, 0.0, 0.6068, 0.0182, 0.3932, 0.0182, 0.625, 0.0, 0.625, 0.25, 0.6068, 0.2318, 0.6068, 0.0182, 0.625, 0.25, 0.375, 0.25, 0.3932, 0.2318, 0.6068, 0.2318, 0.375, 0.25, 0.375, 0.0, 0.3932, 0.0182, 0.3932, 0.2318, 0.375, 0.375, 0.625, 0.375, 0.6068, 0.3841, 0.3932, 0.3841, 0.625, 0.375, 0.625, 0.5, 0.6068, 0.4909, 0.6068, 0.3841, 0.625, 0.5, 0.375, 0.5, 0.3932, 0.4909, 0.6068, 0.4909, 0.375, 0.5, 0.375, 0.375, 0.3932, 0.3841, 0.3932, 0.4909, 0.375, 0.5, 0.625, 0.5, 0.6068, 0.5182, 0.3932, 0.5182, 0.625, 0.5, 0.625, 0.75, 0.6068, 0.7318, 0.6068, 0.5182, 0.625, 0.75, 0.375, 0.75, 0.3932, 0.7318, 0.6068, 0.7318, 0.375, 0.75, 0.375, 0.5, 0.3932, 0.5182, 0.3932, 0.7318, 0.375, 0.875, 0.625, 0.875, 0.6068, 0.8841, 0.3932, 0.8841, 0.625, 0.875, 0.625, 1.0, 0.6068, 0.9909, 0.6068, 0.8841, 0.625, 1.0, 0.375, 1.0, 0.3932, 0.9909, 0.6068, 0.9909, 0.375, 1.0, 0.375, 0.875, 0.3932, 0.8841, 0.3932, 0.9909, 0.375, 0.75, 0.625, 0.75, 0.6068, 0.7591, 0.3932, 0.7591, 0.625, 0.75, 0.625, 0.875, 0.6068, 0.8659, 0.6068, 0.7591, 0.625, 0.875, 0.375, 0.875, 0.3932, 0.8659, 0.6068, 0.8659, 0.375, 0.875, 0.375, 0.75, 0.3932, 0.7591, 0.3932, 0.8659, 0.375, 0.25, 0.625, 0.25, 0.6068, 0.2591, 0.3932, 0.2591, 0.625, 0.25, 0.625, 0.375, 0.6068, 0.3659, 0.6068, 0.2591, 0.625, 0.375, 0.375, 0.375, 0.3932, 0.3659, 0.6068, 0.3659, 0.375, 0.375, 0.375, 0.25, 0.3932, 0.2591, 0.3932, 0.3659, 0.3932, 0.8841, 0.6068, 0.8841, 0.6068, 0.9909, 0.3932, 0.9909, 0.3932, 0.7591, 0.6068, 0.7591, 0.6068, 0.8659, 0.3932, 0.8659, 0.3932, 0.8841, 0.6068, 0.8841, 0.6068, 0.8841, 0.3932, 0.8841, 0.3932, 0.8659, 0.3932, 0.7591, 0.3932, 0.7591, 0.3932, 0.8659, 0.6068, 0.9909, 0.3932, 0.9909, 0.3932, 0.9909, 0.6068, 0.9909, 0.3932, 0.9909, 0.3932, 0.8841, 0.3932, 0.8841, 0.3932, 0.9909, 0.6068, 0.7591, 0.6068, 0.8659, 0.6068, 0.8659, 0.6068, 0.7591, 0.3932, 0.7591, 0.6068, 0.7591, 0.6068, 0.7591, 0.3932, 0.7591, 0.3932, 0.3841, 0.6068, 0.3841, 0.6068, 0.4909, 0.3932, 0.4909, 0.3932, 0.2591, 0.6068, 0.2591, 0.6068, 0.3659, 0.3932, 0.3659, 0.6068, 0.4909, 0.3932, 0.4909, 0.3932, 0.4909, 0.6068, 0.4909, 0.6068, 0.2591, 0.6068, 0.3659, 0.6068, 0.3659, 0.6068, 0.2591, 0.3932, 0.4909, 0.3932, 0.3841, 0.3932, 0.3841, 0.3932, 0.4909, 0.3932, 0.2591, 0.6068, 0.2591, 0.6068, 0.2591, 0.3932, 0.2591, 0.6068, 0.3659, 0.3932, 0.3659, 0.3932, 0.3659, 0.6068, 0.3659, 0.6068, 0.3841, 0.6068, 0.4909, 0.6068, 0.4909, 0.6068, 0.3841, 0.3932, 0.5182, 0.6068, 0.5182, 0.6068, 0.7318, 0.3932, 0.7318, 0.3932, 0.7318, 0.3932, 0.5182, 0.3932, 0.5182, 0.3932, 0.7318, 0.6068, 0.5182, 0.6068, 0.7318, 0.6068, 0.7318, 0.6068, 0.5182, 0.3932, 0.5182, 0.6068, 0.5182, 0.6068, 0.5182, 0.3932, 0.5182, 0.3932, 0.0182, 0.6068, 0.0182, 0.6068, 0.2318, 0.3932, 0.2318, 0.3932, 0.0182, 0.6068, 0.0182, 0.6068, 0.0182, 0.3932, 0.0182, 0.6068, 0.2318, 0.3932, 0.2318, 0.3932, 0.2318, 0.6068, 0.2318, 0.3932, 0.2318, 0.3932, 0.0182, 0.3932, 0.0182, 0.3932, 0.2318, 0.0, 0.75, 0.0, 1.0, 0.5, 1.0, 0.5, 0.75, 0.2188, 0.7681, 0.25, 0.7681, 0.25, 0.7681, 0.2188, 0.7681, 0.1875, 0.9819, 0.1562, 0.9819, 0.1562, 0.9819, 0.1875, 0.9819, 0.1875, 0.7681, 0.2188, 0.7681, 0.2188, 0.7681, 0.1875, 0.7681, 0.2188, 0.9819, 0.1875, 0.9819, 0.1875, 0.9819, 0.2188, 0.9819, 0.1562, 0.7681, 0.1875, 0.7681, 0.1875, 0.7681, 0.1562, 0.7681, 0.25, 0.9819, 0.2188, 0.9819, 0.2188, 0.9819, 0.25, 0.9819, 0.125, 0.7681, 0.1562, 0.7681, 0.1562, 0.7681, 0.125, 0.7681, 0.2812, 0.9819, 0.25, 0.9819, 0.25, 0.9819, 0.2812, 0.9819, 0.09375, 0.7681, 0.125, 0.7681, 0.125, 0.7681, 0.09375, 0.7681, 0.3125, 0.9819, 0.2812, 0.9819, 0.2812, 0.9819, 0.3125, 0.9819, 0.0625, 0.7681, 0.09375, 0.7681, 0.09375, 0.7681, 0.0625, 0.7681, 0.4688, 0.7681, 0.4885, 0.7681, 0.4885, 0.7681, 0.4688, 0.7681, 0.3438, 0.9819, 0.3125, 0.9819, 0.3125, 0.9819, 0.3438, 0.9819, 0.03125, 0.7681, 0.0625, 0.7681, 0.0625, 0.7681, 0.03125, 0.7681, 0.4375, 0.7681, 0.4688, 0.7681, 0.4688, 0.7681, 0.4375, 0.7681, 0.375, 0.9819, 0.3438, 0.9819, 0.3438, 0.9819, 0.375, 0.9819, 0.1327, 0.5, 0.1036, 0.5, 0.1036, 0.5, 0.1327, 0.5, 0.03493, 1.0, 0.0465, 1.0, 0.0465, 1.0, 0.03493, 1.0, 0.0, 0.5, 0.5, 0.5, 0.4651, 0.5, 0.03493, 0.5, 0.5, 0.5, 0.4688, 0.5, 0.4535, 0.5, 0.4651, 0.5, 0.4688, 0.5, 0.4375, 0.5, 0.4253, 0.5, 0.4535, 0.5, 0.4375, 0.5, 0.4062, 0.5, 0.3964, 0.5, 0.4253, 0.5, 0.4062, 0.5, 0.375, 0.5, 0.3673, 0.5, 0.3964, 0.5, 0.375, 0.5, 0.3438, 0.5, 0.3381, 0.5, 0.3673, 0.5, 0.3438, 0.5, 0.3125, 0.5, 0.3088, 0.5, 0.3381, 0.5, 0.3125, 0.5, 0.2812, 0.5, 0.2794, 0.5, 0.3088, 0.5, 0.2812, 0.5, 0.25, 0.5, 0.25, 0.5, 0.2794, 0.5, 0.25, 0.5, 0.2188, 0.5, 0.2206, 0.5, 0.25, 0.5, 0.2188, 0.5, 0.1875, 0.5, 0.1912, 0.5, 0.2206, 0.5, 0.1875, 0.5, 0.1562, 0.5, 0.1619, 0.5, 0.1912, 0.5, 0.1562, 0.5, 0.125, 0.5, 0.1327, 0.5, 0.1619, 0.5, 0.125, 0.5, 0.09375, 0.5, 0.1036, 0.5, 0.1327, 0.5, 0.09375, 0.5, 0.0625, 0.5, 0.07469, 0.5, 0.1036, 0.5, 0.0625, 0.5, 0.03125, 0.5, 0.0465, 0.5, 0.07469, 0.5, 0.03125, 0.5, 0.0, 0.5, 0.03493, 0.5, 0.0465, 0.5, 0.5, 1.0, 0.0, 1.0, 0.03493, 1.0, 0.4651, 1.0, 0.0, 1.0, 0.03125, 1.0, 0.0465, 1.0, 0.03493, 1.0, 0.03125, 1.0, 0.0625, 1.0, 0.07469, 1.0, 0.0465, 1.0, 0.0625, 1.0, 0.09375, 1.0, 0.1036, 1.0, 0.07469, 1.0, 0.09375, 1.0, 0.125, 1.0, 0.1327, 1.0, 0.1036, 1.0, 0.125, 1.0, 0.1562, 1.0, 0.1619, 1.0, 0.1327, 1.0, 0.1562, 1.0, 0.1875, 1.0, 0.1912, 1.0, 0.1619, 1.0, 0.1875, 1.0, 0.2188, 1.0, 0.2206, 1.0, 0.1912, 1.0, 0.2188, 1.0, 0.25, 1.0, 0.25, 1.0, 0.2206, 1.0, 0.25, 1.0, 0.2812, 1.0, 0.2794, 1.0, 0.25, 1.0, 0.2812, 1.0, 0.3125, 1.0, 0.3088, 1.0, 0.2794, 1.0, 0.3125, 1.0, 0.3438, 1.0, 0.3381, 1.0, 0.3088, 1.0, 0.3438, 1.0, 0.375, 1.0, 0.3673, 1.0, 0.3381, 1.0, 0.375, 1.0, 0.4062, 1.0, 0.3964, 1.0, 0.3673, 1.0, 0.4062, 1.0, 0.4375, 1.0, 0.4253, 1.0, 0.3964, 1.0, 0.4375, 1.0, 0.4688, 1.0, 0.4535, 1.0, 0.4253, 1.0, 0.4688, 1.0, 0.5, 1.0, 0.4651, 1.0, 0.4535, 1.0, 0.4651, 1.0, 0.03493, 1.0, 0.0465, 1.0, 0.07469, 1.0, 0.1036, 1.0, 0.1327, 1.0, 0.1619, 1.0, 0.1912, 1.0, 0.2206, 1.0, 0.25, 1.0, 0.2794, 1.0, 0.3088, 1.0, 0.3381, 1.0, 0.3673, 1.0, 0.3964, 1.0, 0.4253, 1.0, 0.4535, 1.0, 0.25, 1.0, 0.2794, 1.0, 0.2794, 1.0, 0.25, 1.0, 0.0465, 1.0, 0.07469, 1.0, 0.07469, 1.0, 0.0465, 1.0, 0.2794, 1.0, 0.3088, 1.0, 0.3088, 1.0, 0.2794, 1.0, 0.07469, 1.0, 0.1036, 1.0, 0.1036, 1.0, 0.07469, 1.0, 0.3088, 1.0, 0.3381, 1.0, 0.3381, 1.0, 0.3088, 1.0, 0.1036, 1.0, 0.1327, 1.0, 0.1327, 1.0, 0.1036, 1.0, 0.3381, 1.0, 0.3673, 1.0, 0.3673, 1.0, 0.3381, 1.0, 0.1327, 1.0, 0.1619, 1.0, 0.1619, 1.0, 0.1327, 1.0, 0.3673, 1.0, 0.3964, 1.0, 0.3964, 1.0, 0.3673, 1.0, 0.1619, 1.0, 0.1912, 1.0, 0.1912, 1.0, 0.1619, 1.0, 0.4651, 1.0, 0.03493, 1.0, 0.03493, 1.0, 0.4651, 1.0, 0.3964, 1.0, 0.4253, 1.0, 0.4253, 1.0, 0.3964, 1.0, 0.1912, 1.0, 0.2206, 1.0, 0.2206, 1.0, 0.1912, 1.0, 0.4535, 1.0, 0.4651, 1.0, 0.4651, 1.0, 0.4535, 1.0, 0.4253, 1.0, 0.4535, 1.0, 0.4535, 1.0, 0.4253, 1.0, 0.2206, 1.0, 0.25, 1.0, 0.25, 1.0, 0.2206, 1.0, 0.03493, 0.5, 0.4651, 0.5, 0.4535, 0.5, 0.4253, 0.5, 0.3964, 0.5, 0.3673, 0.5, 0.3381, 0.5, 0.3088, 0.5, 0.2794, 0.5, 0.25, 0.5, 0.2206, 0.5, 0.1912, 0.5, 0.1619, 0.5, 0.1327, 0.5, 0.1036, 0.5, 0.07469, 0.5, 0.0465, 0.5, 0.3381, 0.5, 0.3088, 0.5, 0.3088, 0.5, 0.3381, 0.5, 0.03493, 0.5, 0.4651, 0.5, 0.4651, 0.5, 0.03493, 0.5, 0.1036, 0.5, 0.07469, 0.5, 0.07469, 0.5, 0.1036, 0.5, 0.3088, 0.5, 0.2794, 0.5, 0.2794, 0.5, 0.3088, 0.5, 0.0465, 0.5, 0.03493, 0.5, 0.03493, 0.5, 0.0465, 0.5, 0.07469, 0.5, 0.0465, 0.5, 0.0465, 0.5, 0.07469, 0.5, 0.2794, 0.5, 0.25, 0.5, 0.25, 0.5, 0.2794, 0.5, 0.4651, 0.5, 0.4535, 0.5, 0.4535, 0.5, 0.4651, 0.5, 0.25, 0.5, 0.2206, 0.5, 0.2206, 0.5, 0.25, 0.5, 0.4535, 0.5, 0.4253, 0.5, 0.4253, 0.5, 0.4535, 0.5, 0.2206, 0.5, 0.1912, 0.5, 0.1912, 0.5, 0.2206, 0.5, 0.4253, 0.5, 0.3964, 0.5, 0.3964, 0.5, 0.4253, 0.5, 0.1912, 0.5, 0.1619, 0.5, 0.1619, 0.5, 0.1912, 0.5, 0.3964, 0.5, 0.3673, 0.5, 0.3673, 0.5, 0.3964, 0.5, 0.1619, 0.5, 0.1327, 0.5, 0.1327, 0.5, 0.1619, 0.5, 0.3673, 0.5, 0.3381, 0.5, 0.3381, 0.5, 0.3673, 0.5, 0.2188, 0.7324, 0.1875, 0.7324, 0.1875, 0.7324, 0.2188, 0.7324, 0.1875, 0.5176, 0.2188, 0.5176, 0.2188, 0.5176, 0.1875, 0.5176, 0.1875, 0.7324, 0.1562, 0.7324, 0.1562, 0.7324, 0.1875, 0.7324, 0.2188, 0.5176, 0.25, 0.5176, 0.25, 0.5176, 0.2188, 0.5176, 0.1562, 0.7324, 0.125, 0.7324, 0.125, 0.7324, 0.1562, 0.7324, 0.25, 0.5176, 0.2812, 0.5176, 0.2812, 0.5176, 0.25, 0.5176, 0.125, 0.7324, 0.09375, 0.7324, 0.09375, 0.7324, 0.125, 0.7324, 0.2812, 0.5176, 0.3125, 0.5176, 0.3125, 0.5176, 0.2812, 0.5176, 0.09375, 0.7324, 0.0625, 0.7324, 0.0625, 0.7324, 0.09375, 0.7324, 0.4888, 0.7324, 0.4688, 0.7324, 0.4688, 0.7324, 0.4888, 0.7324, 0.3125, 0.5176, 0.3438, 0.5176, 0.3438, 0.5176, 0.3125, 0.5176, 0.0625, 0.7324, 0.03125, 0.7324, 0.03125, 0.7324, 0.0625, 0.7324, 0.4688, 0.7324, 0.4375, 0.7324, 0.4375, 0.7324, 0.4688, 0.7324, 0.3438, 0.5176, 0.375, 0.5176, 0.375, 0.5176, 0.3438, 0.5176, 0.03125, 0.7324, 0.01122, 0.7324, 0.01122, 0.7324, 0.03125, 0.7324, 0.4375, 0.7324, 0.4063, 0.7324, 0.4063, 0.7324, 0.4375, 0.7324, 0.0, 0.5, 0.0, 0.75, 0.5, 0.75, 0.5, 0.5, 0.4888, 0.7324, 0.4888, 0.5176, 0.5, 0.5, 0.5, 0.75, 0.4888, 0.5176, 0.4688, 0.5176, 0.4688, 0.5, 0.5, 0.5, 0.4688, 0.5176, 0.4375, 0.5176, 0.4375, 0.5, 0.4688, 0.5, 0.4375, 0.5176, 0.4062, 0.5176, 0.4062, 0.5, 0.4375, 0.5, 0.4062, 0.5176, 0.375, 0.5176, 0.375, 0.5, 0.4062, 0.5, 0.375, 0.5176, 0.3438, 0.5176, 0.3438, 0.5, 0.375, 0.5, 0.3438, 0.5176, 0.3125, 0.5176, 0.3125, 0.5, 0.3438, 0.5, 0.3125, 0.5176, 0.2812, 0.5176, 0.2812, 0.5, 0.3125, 0.5, 0.2812, 0.5176, 0.25, 0.5176, 0.25, 0.5, 0.2812, 0.5, 0.25, 0.5176, 0.2188, 0.5176, 0.2188, 0.5, 0.25, 0.5, 0.2188, 0.5176, 0.1875, 0.5176, 0.1875, 0.5, 0.2188, 0.5, 0.1875, 0.5176, 0.1562, 0.5176, 0.1562, 0.5, 0.1875, 0.5, 0.1562, 0.5176, 0.125, 0.5176, 0.125, 0.5, 0.1562, 0.5, 0.125, 0.5176, 0.09375, 0.5176, 0.09375, 0.5, 0.125, 0.5, 0.09375, 0.5176, 0.0625, 0.5176, 0.0625, 0.5, 0.09375, 0.5, 0.0625, 0.5176, 0.03125, 0.5176, 0.03125, 0.5, 0.0625, 0.5, 0.03125, 0.5176, 0.01122, 0.5176, 0.0, 0.5, 0.03125, 0.5, 0.01122, 0.5176, 0.01122, 0.7324, 0.0, 0.75, 0.0, 0.5, 0.01122, 0.7324, 0.03125, 0.7324, 0.03125, 0.75, 0.0, 0.75, 0.03125, 0.7324, 0.0625, 0.7324, 0.0625, 0.75, 0.03125, 0.75, 0.0625, 0.7324, 0.09375, 0.7324, 0.09375, 0.75, 0.0625, 0.75, 0.09375, 0.7324, 0.125, 0.7324, 0.125, 0.75, 0.09375, 0.75, 0.125, 0.7324, 0.1562, 0.7324, 0.1562, 0.75, 0.125, 0.75, 0.1562, 0.7324, 0.1875, 0.7324, 0.1875, 0.75, 0.1562, 0.75, 0.1875, 0.7324, 0.2188, 0.7324, 0.2188, 0.75, 0.1875, 0.75, 0.2188, 0.7324, 0.25, 0.7324, 0.25, 0.75, 0.2188, 0.75, 0.25, 0.7324, 0.2813, 0.7324, 0.2812, 0.75, 0.25, 0.75, 0.2813, 0.7324, 0.3125, 0.7324, 0.3125, 0.75, 0.2812, 0.75, 0.3125, 0.7324, 0.3438, 0.7324, 0.3438, 0.75, 0.3125, 0.75, 0.3438, 0.7324, 0.375, 0.7324, 0.375, 0.75, 0.3438, 0.75, 0.375, 0.7324, 0.4063, 0.7324, 0.4062, 0.75, 0.375, 0.75, 0.4063, 0.7324, 0.4375, 0.7324, 0.4375, 0.75, 0.4062, 0.75, 0.4375, 0.7324, 0.4688, 0.7324, 0.4688, 0.75, 0.4375, 0.75, 0.4688, 0.7324, 0.4888, 0.7324, 0.5, 0.75, 0.4688, 0.75, 0.03125, 0.5176, 0.03125, 0.7324, 0.01122, 0.7324, 0.01122, 0.5176, 0.0625, 0.5176, 0.0625, 0.7324, 0.03125, 0.7324, 0.03125, 0.5176, 0.09375, 0.5176, 0.09375, 0.7324, 0.0625, 0.7324, 0.0625, 0.5176, 0.125, 0.5176, 0.125, 0.7324, 0.09375, 0.7324, 0.09375, 0.5176, 0.1562, 0.5176, 0.1562, 0.7324, 0.125, 0.7324, 0.125, 0.5176, 0.1875, 0.5176, 0.1875, 0.7324, 0.1562, 0.7324, 0.1562, 0.5176, 0.2188, 0.5176, 0.2188, 0.7324, 0.1875, 0.7324, 0.1875, 0.5176, 0.25, 0.5176, 0.25, 0.7324, 0.2188, 0.7324, 0.2188, 0.5176, 0.2812, 0.5176, 0.2813, 0.7324, 0.25, 0.7324, 0.25, 0.5176, 0.3125, 0.5176, 0.3125, 0.7324, 0.2813, 0.7324, 0.2812, 0.5176, 0.3438, 0.5176, 0.3438, 0.7324, 0.3125, 0.7324, 0.3125, 0.5176, 0.375, 0.5176, 0.375, 0.7324, 0.3438, 0.7324, 0.3438, 0.5176, 0.4062, 0.5176, 0.4063, 0.7324, 0.375, 0.7324, 0.375, 0.5176, 0.4375, 0.5176, 0.4375, 0.7324, 0.4063, 0.7324, 0.4062, 0.5176, 0.4688, 0.5176, 0.4688, 0.7324, 0.4375, 0.7324, 0.4375, 0.5176, 0.4888, 0.5176, 0.4888, 0.7324, 0.4688, 0.7324, 0.4688, 0.5176, 0.1562, 0.5176, 0.1875, 0.5176, 0.1875, 0.5176, 0.1562, 0.5176, 0.25, 0.7324, 0.2188, 0.7324, 0.2188, 0.7324, 0.25, 0.7324, 0.125, 0.5176, 0.1562, 0.5176, 0.1562, 0.5176, 0.125, 0.5176, 0.2813, 0.7324, 0.25, 0.7324, 0.25, 0.7324, 0.2813, 0.7324, 0.09375, 0.5176, 0.125, 0.5176, 0.125, 0.5176, 0.09375, 0.5176, 0.4888, 0.5176, 0.4888, 0.7324, 0.4888, 0.7324, 0.4888, 0.5176, 0.3125, 0.7324, 0.2813, 0.7324, 0.2813, 0.7324, 0.3125, 0.7324, 0.0625, 0.5176, 0.09375, 0.5176, 0.09375, 0.5176, 0.0625, 0.5176, 0.4688, 0.5176, 0.4888, 0.5176, 0.4888, 0.5176, 0.4688, 0.5176, 0.3438, 0.7324, 0.3125, 0.7324, 0.3125, 0.7324, 0.3438, 0.7324, 0.03125, 0.5176, 0.0625, 0.5176, 0.0625, 0.5176, 0.03125, 0.5176, 0.4375, 0.5176, 0.4688, 0.5176, 0.4688, 0.5176, 0.4375, 0.5176, 0.375, 0.7324, 0.3438, 0.7324, 0.3438, 0.7324, 0.375, 0.7324, 0.01122, 0.5176, 0.03125, 0.5176, 0.03125, 0.5176, 0.01122, 0.5176, 0.4062, 0.5176, 0.4375, 0.5176, 0.4375, 0.5176, 0.4062, 0.5176, 0.4063, 0.7324, 0.375, 0.7324, 0.375, 0.7324, 0.4063, 0.7324, 0.01122, 0.7324, 0.01122, 0.5176, 0.01122, 0.5176, 0.01122, 0.7324, 0.375, 0.5176, 0.4062, 0.5176, 0.4062, 0.5176, 0.375, 0.5176, 0.01153, 0.7681, 0.01153, 0.9819, 0.0, 1.0, 0.0, 0.75, 0.4688, 0.9819, 0.4885, 0.9819, 0.5, 1.0, 0.4688, 1.0, 0.4375, 0.9819, 0.4688, 0.9819, 0.4688, 1.0, 0.4375, 1.0, 0.4062, 0.9819, 0.4375, 0.9819, 0.4375, 1.0, 0.4062, 1.0, 0.375, 0.9819, 0.4062, 0.9819, 0.4062, 1.0, 0.375, 1.0, 0.3438, 0.9819, 0.375, 0.9819, 0.375, 1.0, 0.3438, 1.0, 0.3125, 0.9819, 0.3438, 0.9819, 0.3438, 1.0, 0.3125, 1.0, 0.2812, 0.9819, 0.3125, 0.9819, 0.3125, 1.0, 0.2812, 1.0, 0.25, 0.9819, 0.2812, 0.9819, 0.2812, 1.0, 0.25, 1.0, 0.2188, 0.9819, 0.25, 0.9819, 0.25, 1.0, 0.2188, 1.0, 0.1875, 0.9819, 0.2188, 0.9819, 0.2188, 1.0, 0.1875, 1.0, 0.1562, 0.9819, 0.1875, 0.9819, 0.1875, 1.0, 0.1562, 1.0, 0.125, 0.9819, 0.1562, 0.9819, 0.1562, 1.0, 0.125, 1.0, 0.09375, 0.9819, 0.125, 0.9819, 0.125, 1.0, 0.09375, 1.0, 0.0625, 0.9819, 0.09375, 0.9819, 0.09375, 1.0, 0.0625, 1.0, 0.03125, 0.9819, 0.0625, 0.9819, 0.0625, 1.0, 0.03125, 1.0, 0.01153, 0.9819, 0.03125, 0.9819, 0.03125, 1.0, 0.0, 1.0, 0.4885, 0.9819, 0.4885, 0.7681, 0.5, 0.75, 0.5, 1.0, 0.03125, 0.7681, 0.01153, 0.7681, 0.0, 0.75, 0.03125, 0.75, 0.0625, 0.7681, 0.03125, 0.7681, 0.03125, 0.75, 0.0625, 0.75, 0.09375, 0.7681, 0.0625, 0.7681, 0.0625, 0.75, 0.09375, 0.75, 0.125, 0.7681, 0.09375, 0.7681, 0.09375, 0.75, 0.125, 0.75, 0.1562, 0.7681, 0.125, 0.7681, 0.125, 0.75, 0.1562, 0.75, 0.1875, 0.7681, 0.1562, 0.7681, 0.1562, 0.75, 0.1875, 0.75, 0.2188, 0.7681, 0.1875, 0.7681, 0.1875, 0.75, 0.2188, 0.75, 0.25, 0.7681, 0.2188, 0.7681, 0.2188, 0.75, 0.25, 0.75, 0.2812, 0.7681, 0.25, 0.7681, 0.25, 0.75, 0.2812, 0.75, 0.3125, 0.7681, 0.2812, 0.7681, 0.2812, 0.75, 0.3125, 0.75, 0.3438, 0.7681, 0.3125, 0.7681, 0.3125, 0.75, 0.3438, 0.75, 0.375, 0.7681, 0.3438, 0.7681, 0.3438, 0.75, 0.375, 0.75, 0.4062, 0.7681, 0.375, 0.7681, 0.375, 0.75, 0.4062, 0.75, 0.4375, 0.7681, 0.4062, 0.7681, 0.4062, 0.75, 0.4375, 0.75, 0.4688, 0.7681, 0.4375, 0.7681, 0.4375, 0.75, 0.4688, 0.75, 0.4885, 0.7681, 0.4688, 0.7681, 0.4688, 0.75, 0.5, 0.75, 0.4885, 0.7681, 0.4885, 0.9819, 0.4688, 0.9819, 0.4688, 0.7681, 0.4688, 0.7681, 0.4688, 0.9819, 0.4375, 0.9819, 0.4375, 0.7681, 0.4375, 0.7681, 0.4375, 0.9819, 0.4062, 0.9819, 0.4062, 0.7681, 0.4062, 0.7681, 0.4062, 0.9819, 0.375, 0.9819, 0.375, 0.7681, 0.375, 0.7681, 0.375, 0.9819, 0.3438, 0.9819, 0.3438, 0.7681, 0.3438, 0.7681, 0.3438, 0.9819, 0.3125, 0.9819, 0.3125, 0.7681, 0.3125, 0.7681, 0.3125, 0.9819, 0.2812, 0.9819, 0.2812, 0.7681, 0.2812, 0.7681, 0.2812, 0.9819, 0.25, 0.9819, 0.25, 0.7681, 0.25, 0.7681, 0.25, 0.9819, 0.2188, 0.9819, 0.2188, 0.7681, 0.2188, 0.7681, 0.2188, 0.9819, 0.1875, 0.9819, 0.1875, 0.7681, 0.1875, 0.7681, 0.1875, 0.9819, 0.1562, 0.9819, 0.1562, 0.7681, 0.1562, 0.7681, 0.1562, 0.9819, 0.125, 0.9819, 0.125, 0.7681, 0.125, 0.7681, 0.125, 0.9819, 0.09375, 0.9819, 0.09375, 0.7681, 0.09375, 0.7681, 0.09375, 0.9819, 0.0625, 0.9819, 0.0625, 0.7681, 0.0625, 0.7681, 0.0625, 0.9819, 0.03125, 0.9819, 0.03125, 0.7681, 0.03125, 0.7681, 0.03125, 0.9819, 0.01153, 0.9819, 0.01153, 0.7681, 0.1562, 0.9819, 0.125, 0.9819, 0.125, 0.9819, 0.1562, 0.9819, 0.25, 0.7681, 0.2812, 0.7681, 0.2812, 0.7681, 0.25, 0.7681, 0.125, 0.9819, 0.09375, 0.9819, 0.09375, 0.9819, 0.125, 0.9819, 0.01153, 0.9819, 0.01153, 0.7681, 0.01153, 0.7681, 0.01153, 0.9819, 0.2812, 0.7681, 0.3125, 0.7681, 0.3125, 0.7681, 0.2812, 0.7681, 0.09375, 0.9819, 0.0625, 0.9819, 0.0625, 0.9819, 0.09375, 0.9819, 0.4885, 0.9819, 0.4688, 0.9819, 0.4688, 0.9819, 0.4885, 0.9819, 0.3125, 0.7681, 0.3438, 0.7681, 0.3438, 0.7681, 0.3125, 0.7681, 0.0625, 0.9819, 0.03125, 0.9819, 0.03125, 0.9819, 0.0625, 0.9819, 0.4688, 0.9819, 0.4375, 0.9819, 0.4375, 0.9819, 0.4688, 0.9819, 0.3438, 0.7681, 0.375, 0.7681, 0.375, 0.7681, 0.3438, 0.7681, 0.03125, 0.9819, 0.01153, 0.9819, 0.01153, 0.9819, 0.03125, 0.9819, 0.4375, 0.9819, 0.4062, 0.9819, 0.4062, 0.9819, 0.4375, 0.9819, 0.375, 0.7681, 0.4062, 0.7681, 0.4062, 0.7681, 0.375, 0.7681, 0.4885, 0.7681, 0.4885, 0.9819, 0.4885, 0.9819, 0.4885, 0.7681, 0.4062, 0.9819, 0.375, 0.9819, 0.375, 0.9819, 0.4062, 0.9819, 0.4062, 0.7681, 0.4375, 0.7681, 0.4375, 0.7681, 0.4062, 0.7681, 0.01153, 0.7681, 0.03125, 0.7681, 0.03125, 0.7681, 0.01153, 0.7681, 1.0, 0.5, 1.0, 1.0, 0.9688, 1.0, 0.9688, 0.5, 0.9688, 0.5, 0.9688, 1.0, 0.9375, 1.0, 0.9375, 0.5, 0.9375, 0.5, 0.9375, 1.0, 0.9062, 1.0, 0.9062, 0.5, 0.9062, 0.5, 0.9062, 1.0, 0.875, 1.0, 0.875, 0.5, 0.875, 0.5, 0.875, 1.0, 0.8438, 1.0, 0.8438, 0.5, 0.8438, 0.5, 0.8438, 1.0, 0.8125, 1.0, 0.8125, 0.5, 0.8125, 0.5, 0.8125, 1.0, 0.7812, 1.0, 0.7812, 0.5, 0.7812, 0.5, 0.7812, 1.0, 0.75, 1.0, 0.75, 0.5, 0.75, 0.5, 0.75, 1.0, 0.7188, 1.0, 0.7188, 0.5, 0.7188, 0.5, 0.7188, 1.0, 0.6875, 1.0, 0.6875, 0.5, 0.6875, 0.5, 0.6875, 1.0, 0.6562, 1.0, 0.6562, 0.5, 0.6562, 0.5, 0.6562, 1.0, 0.625, 1.0, 0.625, 0.5, 0.625, 0.5, 0.625, 1.0, 0.5938, 1.0, 0.5938, 0.5, 0.5938, 0.5, 0.5938, 1.0, 0.5625, 1.0, 0.5625, 0.5, 0.5625, 0.5, 0.5625, 1.0, 0.5312, 1.0, 0.5312, 0.5, 0.5312, 0.5, 0.5312, 1.0, 0.5, 1.0, 0.5, 0.5, 0.5, 0.5, 0.5, 1.0, 0.4688, 1.0, 0.4688, 0.5, 0.4688, 0.5, 0.4688, 1.0, 0.4375, 1.0, 0.4375, 0.5, 0.4375, 0.5, 0.4375, 1.0, 0.4062, 1.0, 0.4062, 0.5, 0.4062, 0.5, 0.4062, 1.0, 0.375, 1.0, 0.375, 0.5, 0.375, 0.5, 0.375, 1.0, 0.3438, 1.0, 0.3438, 0.5, 0.3438, 0.5, 0.3438, 1.0, 0.3125, 1.0, 0.3125, 0.5, 0.3125, 0.5, 0.3125, 1.0, 0.2812, 1.0, 0.2812, 0.5, 0.2812, 0.5, 0.2812, 1.0, 0.25, 1.0, 0.25, 0.5, 0.25, 0.5, 0.25, 1.0, 0.2188, 1.0, 0.2188, 0.5, 0.2188, 0.5, 0.2188, 1.0, 0.1875, 1.0, 0.1875, 0.5, 0.1875, 0.5, 0.1875, 1.0, 0.1562, 1.0, 0.1562, 0.5, 0.1562, 0.5, 0.1562, 1.0, 0.125, 1.0, 0.125, 0.5, 0.125, 0.5, 0.125, 1.0, 0.09375, 1.0, 0.09375, 0.5, 0.09375, 0.5, 0.09375, 1.0, 0.0625, 1.0, 0.0625, 0.5, 0.2968, 0.4854, 0.25, 0.49, 0.2032, 0.4854, 0.1582, 0.4717, 0.1167, 0.4496, 0.08029, 0.4197, 0.05045, 0.3833, 0.02827, 0.3418, 0.01461, 0.2968, 0.01, 0.25, 0.01461, 0.2032, 0.02827, 0.1582, 0.05045, 0.1167, 0.08029, 0.08029, 0.1167, 0.05045, 0.1582, 0.02827, 0.2032, 0.01461, 0.25, 0.01, 0.2968, 0.01461, 0.3418, 0.02827, 0.3833, 0.05045, 0.4197, 0.08029, 0.4496, 0.1167, 0.4717, 0.1582, 0.4854, 0.2032, 0.49, 0.25, 0.4854, 0.2968, 0.4717, 0.3418, 0.4496, 0.3833, 0.4197, 0.4197, 0.3833, 0.4496, 0.3418, 0.4717, 0.0625, 0.5, 0.0625, 1.0, 0.03125, 1.0, 0.03125, 0.5, 0.03125, 0.5, 0.03125, 1.0, 0.0, 1.0, 0.0, 0.5, 0.75, 0.49, 0.7968, 0.4854, 0.8418, 0.4717, 0.8833, 0.4496, 0.9197, 0.4197, 0.9496, 0.3833, 0.9717, 0.3418, 0.9854, 0.2968, 0.99, 0.25, 0.9854, 0.2032, 0.9717, 0.1582, 0.9496, 0.1167, 0.9197, 0.08029, 0.8833, 0.05045, 0.8418, 0.02827, 0.7968, 0.01461, 0.75, 0.01, 0.7032, 0.01461, 0.6582, 0.02827, 0.6167, 0.05045, 0.5803, 0.08029, 0.5504, 0.1167, 0.5283, 0.1582, 0.5146, 0.2032, 0.51, 0.25, 0.5146, 0.2968, 0.5283, 0.3418, 0.5504, 0.3833, 0.5803, 0.4197, 0.6167, 0.4496, 0.6582, 0.4717, 0.7032, 0.4854])
me_plane.materials.append(mat_metal)
me_plane.materials.append(mat_wood)
me_plane.update()

# ---- objects
ob_plane = bpy.data.objects.new('Plane', me_plane)

# ---- transforms, parenting, visibility, modifiers, constraints
ob_plane.location = (0.0, 0.0, 0.0)
_m = ob_plane.modifiers.new('Smooth by Angle', 'NODES')
_m.node_group = ng_smooth_by_angle
_m.use_pin_to_last = True
_m.show_group_selector = False

# ---- collection membership
col_objects.objects.link(ob_plane)

# ---- scene / render settings (as saved in the file)
scene.frame_start = 1; scene.frame_end = 250; scene.frame_set(1)
scene.render.engine = 'CYCLES'
scene.render.film_transparent = True
scene.cycles.shading_system = True
scene.eevee.ray_tracing_options.trace_max_roughness = 0.0
scene.view_settings.view_transform = 'Filmic'
bpy.context.view_layer.update()

# ---- added for rendering (the .blend has no active camera and no usable light): camera, sun
cam_auto = bpy.data.cameras.new('AutoCamera')
cam_auto.lens = 50.0
cam_auto.sensor_width = 36.0
cam_auto.clip_end = 1000.0
ob_auto_camera = bpy.data.objects.new('AutoCamera', cam_auto)
scene.collection.objects.link(ob_auto_camera)
ob_auto_camera.location = (2.52707, -3.58248, 2.77165)
ob_auto_camera.rotation_euler = (1.09748, -7.21219e-08, 0.694738)
scene.camera = ob_auto_camera
light_auto_sun = bpy.data.lights.new('AutoSun', 'SUN')
light_auto_sun.energy = 3.0
light_auto_sun.angle = 0.0523599
ob_auto_sun = bpy.data.objects.new('AutoSun', light_auto_sun)
scene.collection.objects.link(ob_auto_sun)
ob_auto_sun.rotation_euler = (0.872665, 0.174533, 0.523599)
bpy.context.view_layer.update()

